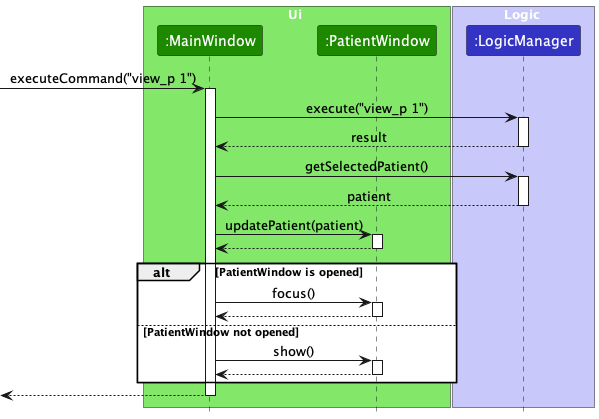

The diagram above was rendered by PlantUML. Its source (embedded in the PNG):
@startuml
!include style.puml
skinparam ArrowFontStyle plain

box Ui UI_COLOR_T1
participant ":MainWindow" as MainWindow UI_COLOR
participant ":PatientWindow" as PatientWindow UI_COLOR
end box

box Logic LOGIC_COLOR_T1
participant ":LogicManager" as LogicManager LOGIC_COLOR
end box

[-> MainWindow : executeCommand("view_p 1")
activate MainWindow

MainWindow -> LogicManager : execute("view_p 1")
activate LogicManager

LogicManager --> MainWindow : result
deactivate LogicManager

MainWindow -> LogicManager : getSelectedPatient()
activate LogicManager

LogicManager --> MainWindow : patient
deactivate LogicManager

MainWindow -> PatientWindow : updatePatient(patient)
activate PatientWindow

PatientWindow --> MainWindow
deactivate PatientWindow

alt PatientWindow is opened
    MainWindow -> PatientWindow : focus()
    activate PatientWindow

    PatientWindow --> MainWindow
    deactivate PatientWindow

else PatientWindow not opened
    MainWindow -> PatientWindow : show()
    activate PatientWindow

    PatientWindow --> MainWindow
    deactivate PatientWindow
end



[<--MainWindow
deactivate MainWindow
@enduml